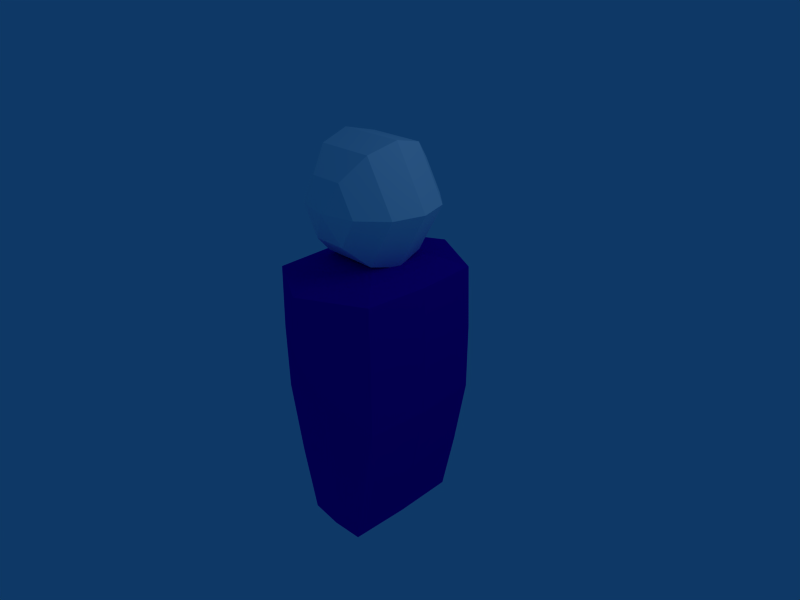 # Source: kicker.blend  (saved by Blender 2.44.0; exported with 4.5.12 LTS)
import bpy
from mathutils import Matrix  # noqa: F401  (used for matrix-valued properties, if any)

bpy.ops.wm.read_factory_settings(use_empty=True)
scene = bpy.context.scene
scene.name = 'Scene'

# ---- collections
col_collection_1 = bpy.data.collections.new('Collection 1'); scene.collection.children.link(col_collection_1)

# ---- materials (node trees are filled in below, after node groups)
mat_material_001 = bpy.data.materials.new('Material.001')
mat_material_001.alpha_threshold = 0.0
mat_material_001.diffuse_color = (1.0, 1.0, 1.0, 1.0)
mat_material_001.roughness = 0.5
mat_material_001.line_color = (0.0, 0.0, 0.0, 1.0)
mat_material = bpy.data.materials.new('Material')
mat_material.alpha_threshold = 0.0
mat_material.diffuse_color = (0.1545, 0.0, 0.7154, 1.0)
mat_material.roughness = 0.5
mat_material.line_color = (0.0, 0.0, 0.0, 1.0)

# ---- material node trees

# ---- world
world_world = bpy.data.worlds.new('World'); scene.world = world_world
world_world.color = (0.05656, 0.2208, 0.4)
world_world.use_sun_shadow = False
world_world.sun_shadow_jitter_overblur = 0.0
world_world.cycles.sampling_method = 'MANUAL'
world_world.cycles.sample_map_resolution = 256

# ---- cameras
cam_camera = bpy.data.cameras.new('Camera')
cam_camera.passepartout_alpha = 0.2
cam_camera.clip_end = 100.0
cam_camera.lens = 35.0
cam_camera.ortho_scale = 7.314
cam_camera.show_passepartout = False
cam_camera.show_safe_areas = True
cam_camera.dof.focus_distance = 0.0
cam_camera.dof.aperture_fstop = 128.0

# ---- lights
light_spot = bpy.data.lights.new('Spot', 'POINT')
light_spot.transmission_factor = 0.0
light_spot.cutoff_distance = 30.0
light_spot.energy = 100.0
light_spot.shadow_buffer_clip_start = 1.001
light_spot.shadow_soft_size = 1.0
light_spot.shadow_maximum_resolution = 0.006
light_spot.use_absolute_resolution = True
light_spot.cycles.use_multiple_importance_sampling = False

# ---- meshes
me_head = bpy.data.meshes.new('Head')
me_head.from_pydata([(0.1181, -0.9971, 1.527), (0.3681, -0.5641, -0.3386), (0.5511, -0.2471, 0.02746), (0.6181, -0.1311, 0.5275), (0.5511, -0.2471, 1.027), (0.3681, -0.5641, 1.393), (-0.1319, -0.5641, 1.393), (-0.3149, -0.2471, 1.027), (-0.3819, -0.1311, 0.5275), (-0.3149, -0.2471, 0.02746), (-0.1319, -0.5641, -0.3386), (-0.3819, -0.9971, -0.3386), (-0.7479, -0.9971, 0.02746), (-0.8819, -0.9971, 0.5275), (-0.7479, -0.9971, 1.027), (-0.3819, -0.9971, 1.393), (-0.1319, -1.43, 1.393), (-0.3149, -1.747, 1.027), (-0.3819, -1.863, 0.5275), (-0.3149, -1.747, 0.02746), (-0.1319, -1.43, -0.3386), (0.1181, -0.9971, -0.4725), (0.3681, -1.43, -0.3386), (0.5511, -1.747, 0.02746), (0.6181, -1.863, 0.5275), (0.5511, -1.747, 1.027), (0.3681, -1.43, 1.393), (0.6181, -0.9971, 1.393), (0.9841, -0.9971, 1.027), (1.118, -0.9971, 0.5275), (0.9841, -0.9971, 0.02746), (0.6181, -0.9971, -0.3386)], [], [(21, 1, 31), (31, 1, 2, 30), (30, 2, 3, 29), (29, 3, 4, 28), (28, 4, 5, 27), (5, 0, 27), (6, 0, 5), (4, 7, 6, 5), (3, 8, 7, 4), (2, 9, 8, 3), (1, 10, 9, 2), (21, 10, 1), (21, 11, 10), (10, 11, 12, 9), (9, 12, 13, 8), (8, 13, 14, 7), (7, 14, 15, 6), (15, 0, 6), (16, 0, 15), (14, 17, 16, 15), (13, 18, 17, 14), (12, 19, 18, 13), (11, 20, 19, 12), (21, 20, 11), (21, 22, 20), (20, 22, 23, 19), (19, 23, 24, 18), (18, 24, 25, 17), (17, 25, 26, 16), (26, 0, 16), (27, 0, 26), (25, 28, 27, 26), (24, 29, 28, 25), (23, 30, 29, 24), (22, 31, 30, 23), (21, 31, 22)])
me_head.materials.append(mat_material_001)
me_head.use_remesh_preserve_volume = False
me_head.use_remesh_preserve_attributes = False
me_head.use_mirror_vertex_groups = False
me_head.update()
me_body = bpy.data.meshes.new('Body')
me_body.from_pydata([(0.9224, 0.9375, -1.006), (0.9224, -0.9375, -1.006), (-0.9224, -0.9375, -1.006), (-0.9224, 0.9375, -1.006), (0.9192, 0.9191, 0.942), (0.9191, -0.9192, 0.942), (-0.9192, -0.9192, 0.942), (-0.9192, 0.9192, 0.942), (-0.4927, 0.9167, -3.089), (-0.4927, -0.9167, -3.089), (0.4927, -0.9167, -3.089), (0.4927, 0.9167, -3.089), (-0.4054, 0.4054, 1.138), (-0.4054, -0.4054, 1.138), (0.4054, -0.4054, 1.138), (0.4054, 0.4054, 1.138), (0.3784, 0.3784, 1.143), (0.3784, -0.3784, 1.143), (-0.3784, -0.3784, 1.143), (-0.3784, 0.3784, 1.143), (0.9849, -4.657e-08, -1.006), (1.816e-07, 1.0, -1.006), (0.9375, 0.9375, 0.0), (-7.73e-08, -1.0, -1.006), (0.9375, -0.9375, 0.0), (-0.9849, 2.654e-07, -1.006), (-0.9375, -0.9375, 0.0), (-0.9375, 0.9375, 0.0), (0.9817, -5.402e-07, 0.942), (2.58e-07, 1.406, 0.942), (-4.871e-07, -1.406, 0.942), (-0.9817, 1.779e-07, 0.942), (-0.7104, 0.9375, -2.09), (-0.4984, 2.589e-07, -3.112), (-0.7104, -0.9375, -2.09), (-2.701e-08, -0.9375, -3.112), (0.7104, -0.9375, -2.09), (0.7104, 0.9375, -2.09), (1.146e-07, 0.9375, -3.112), (0.4984, -2.049e-08, -3.112), (-0.6623, -0.6623, 1.071), (-0.4312, -2.421e-08, 1.138), (-0.6623, 0.6623, 1.071), (0.6623, -0.6623, 1.071), (-2.775e-07, -0.4312, 1.138), (3.725e-08, 0.4312, 1.138), (0.6623, 0.6623, 1.071), (0.4312, -3.334e-07, 1.138), (0.387, 0.387, 1.143), (0.387, -3.185e-07, 1.143), (0.387, -0.387, 1.143), (-0.387, 0.387, 1.143), (2.049e-08, 0.387, 1.143), (-2.589e-07, -0.387, 1.143), (-0.387, -0.387, 1.143), (-0.387, -3.912e-08, 1.143), (1.0, -2.906e-07, 0.0), (-2.831e-07, -1.433, 0.0), (-1.0, 2.272e-07, 0.0), (2.235e-07, 1.433, 0.0), (-0.7577, 2.719e-07, -2.09), (-5.774e-08, -1.0, -2.09), (1.229e-07, 1.0, -2.09), (0.7577, -2.608e-08, -2.09), (4.47e-08, 1.211e-07, -3.18), (-0.7064, 6.147e-08, 1.071), (-4.116e-07, -0.7064, 1.071), (1.49e-07, 0.7064, 1.071), (0.7064, -4.228e-07, 1.071), (0.4128, -3.278e-07, 1.143), (2.98e-08, 0.4128, 1.143), (-2.682e-07, -0.4128, 1.143), (-0.4128, -2.98e-08, 1.143), (-1.192e-07, -1.788e-07, 1.143)], [], [(22, 4, 28, 56), (0, 22, 56, 20), (56, 28, 5, 24), (20, 56, 24, 1), (24, 5, 30, 57), (1, 24, 57, 23), (57, 30, 6, 26), (23, 57, 26, 2), (26, 6, 31, 58), (2, 26, 58, 25), (58, 31, 7, 27), (25, 58, 27, 3), (22, 0, 21, 59), (4, 22, 59, 29), (59, 21, 3, 27), (29, 59, 27, 7), (25, 3, 32, 60), (2, 25, 60, 34), (60, 32, 8, 33), (34, 60, 33, 9), (23, 2, 34, 61), (1, 23, 61, 36), (61, 34, 9, 35), (36, 61, 35, 10), (21, 0, 37, 62), (3, 21, 62, 32), (62, 37, 11, 38), (32, 62, 38, 8), (20, 1, 36, 63), (0, 20, 63, 37), (63, 36, 10, 39), (37, 63, 39, 11), (39, 10, 35, 64), (11, 39, 64, 38), (64, 35, 9, 33), (38, 64, 33, 8), (31, 6, 40, 65), (7, 31, 65, 42), (65, 40, 13, 41), (42, 65, 41, 12), (30, 5, 43, 66), (6, 30, 66, 40), (66, 43, 14, 44), (40, 66, 44, 13), (29, 7, 42, 67), (4, 29, 67, 46), (67, 42, 12, 45), (46, 67, 45, 15), (28, 4, 46, 68), (5, 28, 68, 43), (68, 46, 15, 47), (43, 68, 47, 14), (47, 15, 48, 69), (14, 47, 69, 50), (69, 48, 16, 49), (50, 69, 49, 17), (45, 12, 51, 70), (15, 45, 70, 48), (70, 51, 19, 52), (48, 70, 52, 16), (44, 14, 50, 71), (13, 44, 71, 54), (71, 50, 17, 53), (54, 71, 53, 18), (41, 13, 54, 72), (12, 41, 72, 51), (72, 54, 18, 55), (51, 72, 55, 19), (52, 19, 55, 73), (16, 52, 73, 49), (73, 55, 18, 53), (49, 73, 53, 17)])
_uv = me_body.uv_layers.new(name='UVTex')
_uv.uv.foreach_set('vector', [0.0, 0.5, 0.0, 0.0, 0.5, 0.0, 0.5, 0.5, 0.0, 1.0, 0.0, 0.5, 0.5, 0.5, 0.5, 1.0, 0.5, 0.5, 0.5, 0.0, 1.0, 0.0, 1.0, 0.5, 0.5, 1.0, 0.5, 0.5, 1.0, 0.5, 1.0, 1.0, 1.49e-08, 0.5, 0.0, 0.0, 0.5, 0.0, 0.5, 0.5, 0.0, 1.0, 1.49e-08, 0.5, 0.5, 0.5, 0.5, 1.0, 0.5, 0.5, 0.5, 0.0, 1.0, 0.0, 1.0, 0.5, 0.5, 1.0, 0.5, 0.5, 1.0, 0.5, 1.0, 1.0, -1.49e-08, 0.5, 0.0, 0.0, 0.5, 0.0, 0.5, 0.5, 0.0, 1.0, -1.49e-08, 0.5, 0.5, 0.5, 0.5, 1.0, 0.5, 0.5, 0.5, 0.0, 1.0, 0.0, 1.0, 0.5, 0.5, 1.0, 0.5, 0.5, 1.0, 0.5, 1.0, 1.0, 0.0, 0.5, 0.0, 0.0, 0.5, 0.0, 0.5, 0.5, 0.0, 1.0, 0.0, 0.5, 0.5, 0.5, 0.5, 1.0, 0.5, 0.5, 0.5, 0.0, 1.0, 0.0, 1.0, 0.5, 0.5, 1.0, 0.5, 0.5, 1.0, 0.5, 1.0, 1.0, 0.0, 0.5, 0.0, 0.0, 0.5, 0.0, 0.5, 0.5, 0.0, 1.0, 0.0, 0.5, 0.5, 0.5, 0.5, 1.0, 0.5, 0.5, 0.5, 0.0, 1.0, 0.0, 1.0, 0.5, 0.5, 1.0, 0.5, 0.5, 1.0, 0.5, 1.0, 1.0, 0.0, 0.5, 0.0, 0.0, 0.5, 0.0, 0.5, 0.6211, 0.0, 1.0, 0.0, 0.5, 0.5, 0.6211, 0.5, 1.0, 0.5, 0.6211, 0.5, 0.0, 1.0, 0.0, 1.0, 0.5, 0.5, 1.0, 0.5, 0.6211, 1.0, 0.5, 1.0, 1.0, 0.0, 0.5, 0.0, 0.0, 0.5, 2.891e-08, 0.5, 0.6211, 0.0, 1.0, 0.0, 0.5, 0.5, 0.6211, 0.5, 1.0, 0.5, 0.6211, 0.5, 2.891e-08, 1.0, 0.0, 1.0, 0.5, 0.5, 1.0, 0.5, 0.6211, 1.0, 0.5, 1.0, 1.0, 0.0, 0.5, 0.0, 0.0, 0.5, 0.0, 0.5, 0.5, 0.0, 1.0, 0.0, 0.5, 0.5, 0.5, 0.5, 1.0, 0.5, 0.5, 0.5, 0.0, 1.0, 0.0, 1.0, 0.5, 0.5, 1.0, 0.5, 0.5, 1.0, 0.5, 1.0, 1.0, 0.0, 0.5, 0.0, 0.0, 0.5, 1.49e-08, 0.5, 0.5, 0.0, 1.0, 0.0, 0.5, 0.5, 0.5, 0.5, 1.0, 0.5, 0.5, 0.5, 1.49e-08, 1.0, 0.0, 1.0, 0.5, 0.5, 1.0, 0.5, 0.5, 1.0, 0.5, 1.0, 1.0, 5.075e-08, 0.5, 0.0, 0.0, 0.5, -2.931e-14, 0.5, 0.6468, 0.0, 1.0, 5.075e-08, 0.5, 0.5, 0.6468, 0.5, 1.0, 0.5, 0.6468, 0.5, -2.931e-14, 1.0, 0.0, 1.0, 0.5, 0.5, 1.0, 0.5, 0.6468, 1.0, 0.5, 1.0, 1.0, 0.0, 0.5, 0.0, 0.0, 0.5, 3.664e-14, 0.5, 0.6468, 0.0, 1.0, 0.0, 0.5, 0.5, 0.6468, 0.5, 1.0, 0.5, 0.6468, 0.5, 3.664e-14, 1.0, 0.0, 1.0, 0.5, 0.5, 1.0, 0.5, 0.6468, 1.0, 0.5, 1.0, 1.0, -5.075e-08, 0.5, 0.0, 0.0, 0.5, 0.0, 0.5, 0.6468, 0.0, 1.0, -5.075e-08, 0.5, 0.5, 0.6468, 0.5, 1.0, 0.5, 0.6468, 0.5, 0.0, 1.0, 0.0, 1.0, 0.5, 0.5, 1.0, 0.5, 0.6468, 1.0, 0.5, 1.0, 1.0, 5.075e-08, 0.5, 0.0, 0.0, 0.5, -3.61e-08, 0.5, 0.6468, 0.0, 1.0, 5.075e-08, 0.5, 0.5, 0.6468, 0.5, 1.0, 0.5, 0.6468, 0.5, -3.61e-08, 1.0, 0.0, 1.0, 0.5, 0.5, 1.0, 0.5, 0.6468, 1.0, 0.5, 1.0, 1.0, 0.3333, 0.6667, 0.0, 0.0, 0.0, 0.0, 0.3333, 0.6667, 0.0, 1.0, 0.3333, 0.6667, 0.3333, 0.6667, 0.0, 1.0, 0.3333, 0.6667, 0.0, 0.0, 0.0, 0.0, 0.3333, 0.6667, 0.0, 1.0, 0.3333, 0.6667, 0.3333, 0.6667, 0.0, 1.0, 0.3333, 0.6667, 0.0, 0.0, 0.0, 0.0, 0.3333, 0.6667, 0.0, 1.0, 0.3333, 0.6667, 0.3333, 0.6667, 0.0, 1.0, 0.3333, 0.6667, 0.0, 0.0, 0.0, 0.0, 0.3333, 0.6667, 0.0, 1.0, 0.3333, 0.6667, 0.3333, 0.6667, 0.0, 1.0, 0.3333, 0.6667, 0.0, 0.0, 0.0, 0.0, 0.3333, 0.6667, 0.0, 1.0, 0.3333, 0.6667, 0.3333, 0.6667, 0.0, 1.0, 0.3333, 0.6667, 0.0, 0.0, 0.0, 0.0, 0.3333, 0.6667, 0.0, 1.0, 0.3333, 0.6667, 0.3333, 0.6667, 0.0, 1.0, 0.3333, 0.6667, 0.0, 0.0, 0.0, 0.0, 0.3333, 0.6667, 0.0, 1.0, 0.3333, 0.6667, 0.3333, 0.6667, 0.0, 1.0, 0.3333, 0.6667, 0.0, 0.0, 0.0, 0.0, 0.3333, 0.6667, 0.0, 1.0, 0.3333, 0.6667, 0.3333, 0.6667, 0.0, 1.0, 0.0, 0.5, 0.0, 0.0, 0.5, 0.0, 0.5, 0.5, 0.0, 1.0, 0.0, 0.5, 0.5, 0.5, 0.5, 1.0, 0.5, 0.5, 0.5, 0.0, 1.0, 0.0, 1.0, 0.5, 0.5, 1.0, 0.5, 0.5, 1.0, 0.5, 1.0, 1.0])
me_body.materials.append(mat_material)
me_body.use_remesh_preserve_volume = False
me_body.use_remesh_preserve_attributes = False
me_body.use_mirror_vertex_groups = False
me_body.update()

# ---- objects
ob_sphere = bpy.data.objects.new('Sphere', me_head)
ob_cube = bpy.data.objects.new('Cube', me_body)
ob_lamp = bpy.data.objects.new('Lamp', light_spot)
ob_camera = bpy.data.objects.new('Camera', cam_camera)

# ---- transforms, parenting, visibility, modifiers, constraints
ob_sphere.location = (-0.1181, 0.4536, 2.952)
ob_sphere.rotation_euler = (1.578, -2.456e-06, -4.286e-07)
ob_sphere.scale = (1.0, 1.0, 0.8875)
ob_sphere.lock_rotations_4d = False
ob_sphere.empty_display_type = 'ARROWS'
ob_sphere.color = (0.0, 0.0, 0.0, 1.0)
ob_sphere.lineart.crease_threshold = 0.0
ob_cube.location = (0.0, 0.0, 0.0)
ob_cube.lock_rotations_4d = False
ob_cube.empty_display_type = 'ARROWS'
ob_cube.color = (0.0, 0.0, 0.0, 1.0)
ob_cube.lineart.crease_threshold = 0.0
ob_lamp.location = (4.076, 1.005, 5.904)
ob_lamp.rotation_euler = (0.6503, 0.05522, 1.866)
ob_lamp.lock_rotations_4d = False
ob_lamp.empty_display_type = 'ARROWS'
ob_lamp.color = (0.0, 0.0, 0.0, 0.0)
ob_lamp.lineart.crease_threshold = 0.0
ob_camera.location = (7.481, -6.508, 5.344)
ob_camera.rotation_euler = (1.109, 0.01082, 0.8149)
ob_camera.lock_rotations_4d = False
ob_camera.empty_display_type = 'ARROWS'
ob_camera.color = (0.0, 0.0, 0.0, 0.0)
ob_camera.display_type = 'WIRE'
ob_camera.lineart.crease_threshold = 0.0

# ---- collection membership
col_collection_1.objects.link(ob_sphere)
col_collection_1.objects.link(ob_cube)
col_collection_1.objects.link(ob_lamp)
col_collection_1.objects.link(ob_camera)

# ---- scene / render settings (as saved in the file)
scene.camera = ob_camera
scene.frame_start = 1; scene.frame_end = 250; scene.frame_set(1)
scene.render.engine = 'BLENDER_EEVEE_NEXT'
scene.render.image_settings.file_format = 'JPEG'
scene.render.image_settings.color_mode = 'RGB'
scene.render.image_settings.compression = 90
scene.render.resolution_x = 800
scene.render.resolution_y = 600
scene.render.pixel_aspect_x = 100.0
scene.render.pixel_aspect_y = 100.0
scene.render.fps = 25
scene.render.dither_intensity = 0.0
scene.render.use_compositing = False
scene.render.use_sequencer = False
scene.render.bake_margin = 2
scene.render.bake_bias = 0.0
scene.render.use_stamp_time = False
scene.render.use_stamp_date = False
scene.render.use_stamp_frame = False
scene.render.use_stamp_camera = False
scene.render.use_stamp_scene = False
scene.render.use_stamp_filename = False
scene.render.use_stamp_render_time = False
scene.render.stamp_font_size = 0
scene.cycles.use_denoising = False
scene.cycles.samples = 10
scene.cycles.sampling_pattern = 'TABULATED_SOBOL'
scene.cycles.light_sampling_threshold = 0.0
scene.cycles.use_adaptive_sampling = False
scene.cycles.use_light_tree = False
scene.cycles.blur_glossy = 0.0
scene.cycles.volume_bounces = 1
scene.cycles.pixel_filter_type = 'GAUSSIAN'
scene.cycles.sample_clamp_indirect = 0.0
scene.view_settings.view_transform = 'Raw'
bpy.context.view_layer.update()
